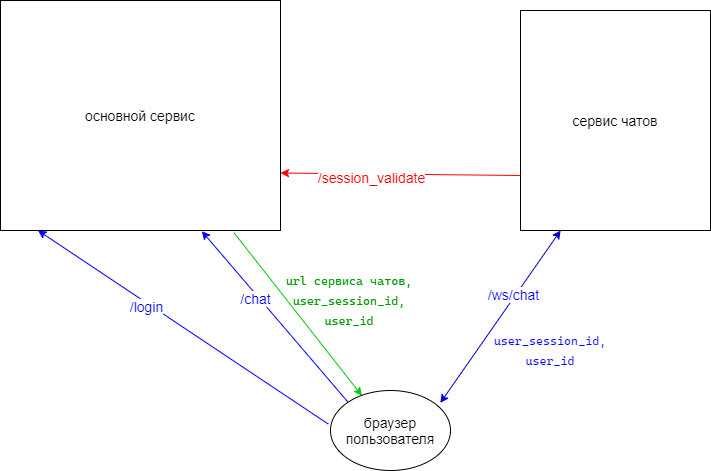

The diagram above was exported from draw.io. Its source (the exported page's mxGraphModel, read from the mxfile embedded in the PNG):
<mxGraphModel dx="877" dy="825" grid="1" gridSize="10" guides="1" tooltips="1" connect="1" arrows="1" fold="1" page="1" pageScale="1" pageWidth="827" pageHeight="1169" math="0" shadow="0">
  <root>
    <mxCell id="0" />
    <mxCell id="1" parent="0" />
    <mxCell id="jQdlRudaNZPbdaO-svh7-1" value="&lt;font style=&quot;font-size: 14px&quot;&gt;основной сервис&lt;/font&gt;" style="rounded=0;whiteSpace=wrap;html=1;" vertex="1" parent="1">
      <mxGeometry x="40" y="70" width="280" height="230" as="geometry" />
    </mxCell>
    <mxCell id="jQdlRudaNZPbdaO-svh7-2" value="&lt;font style=&quot;font-size: 14px&quot;&gt;сервис чатов&lt;/font&gt;" style="rounded=0;whiteSpace=wrap;html=1;" vertex="1" parent="1">
      <mxGeometry x="560" y="80" width="190" height="220" as="geometry" />
    </mxCell>
    <mxCell id="jQdlRudaNZPbdaO-svh7-3" value="" style="endArrow=classic;html=1;entryX=0.134;entryY=1;entryDx=0;entryDy=0;entryPerimeter=0;strokeColor=#0000FF;exitX=-0.018;exitY=0.42;exitDx=0;exitDy=0;exitPerimeter=0;" edge="1" parent="1" source="jQdlRudaNZPbdaO-svh7-19" target="jQdlRudaNZPbdaO-svh7-1">
      <mxGeometry width="50" height="50" relative="1" as="geometry">
        <mxPoint x="350" y="490" as="sourcePoint" />
        <mxPoint x="140" y="380" as="targetPoint" />
      </mxGeometry>
    </mxCell>
    <mxCell id="jQdlRudaNZPbdaO-svh7-4" value="/login" style="edgeLabel;html=1;align=center;verticalAlign=middle;resizable=0;points=[];fontSize=14;fontColor=#0000FF;" vertex="1" connectable="0" parent="jQdlRudaNZPbdaO-svh7-3">
      <mxGeometry x="0.2418" y="3" relative="1" as="geometry">
        <mxPoint as="offset" />
      </mxGeometry>
    </mxCell>
    <mxCell id="jQdlRudaNZPbdaO-svh7-6" value="" style="endArrow=classic;html=1;entryX=0.719;entryY=1.003;entryDx=0;entryDy=0;entryPerimeter=0;exitX=0;exitY=0;exitDx=0;exitDy=0;fillColor=#0050ef;strokeColor=#0000FF;" edge="1" parent="1" source="jQdlRudaNZPbdaO-svh7-19" target="jQdlRudaNZPbdaO-svh7-1">
      <mxGeometry width="50" height="50" relative="1" as="geometry">
        <mxPoint x="200" y="440" as="sourcePoint" />
        <mxPoint x="183.76" y="300" as="targetPoint" />
      </mxGeometry>
    </mxCell>
    <mxCell id="jQdlRudaNZPbdaO-svh7-7" value="/chat" style="edgeLabel;html=1;align=center;verticalAlign=middle;resizable=0;points=[];fontSize=14;fontColor=#0000FF;" vertex="1" connectable="0" parent="jQdlRudaNZPbdaO-svh7-6">
      <mxGeometry x="0.2418" y="3" relative="1" as="geometry">
        <mxPoint as="offset" />
      </mxGeometry>
    </mxCell>
    <mxCell id="jQdlRudaNZPbdaO-svh7-12" value="" style="endArrow=classic;html=1;entryX=0.211;entryY=1;entryDx=0;entryDy=0;entryPerimeter=0;exitX=0.915;exitY=0.155;exitDx=0;exitDy=0;exitPerimeter=0;strokeColor=#0000CC;startArrow=classic;startFill=1;" edge="1" parent="1" source="jQdlRudaNZPbdaO-svh7-19" target="jQdlRudaNZPbdaO-svh7-2">
      <mxGeometry width="50" height="50" relative="1" as="geometry">
        <mxPoint x="510" y="440" as="sourcePoint" />
        <mxPoint x="520" y="210" as="targetPoint" />
      </mxGeometry>
    </mxCell>
    <mxCell id="jQdlRudaNZPbdaO-svh7-13" value="/ws/chat" style="edgeLabel;html=1;align=center;verticalAlign=middle;resizable=0;points=[];fontSize=14;fontColor=#0000FF;" vertex="1" connectable="0" parent="jQdlRudaNZPbdaO-svh7-12">
      <mxGeometry x="0.2418" y="3" relative="1" as="geometry">
        <mxPoint as="offset" />
      </mxGeometry>
    </mxCell>
    <mxCell id="jQdlRudaNZPbdaO-svh7-14" value="" style="endArrow=classic;html=1;exitX=0;exitY=0.75;exitDx=0;exitDy=0;entryX=1;entryY=0.75;entryDx=0;entryDy=0;strokeColor=#FF0000;" edge="1" parent="1" source="jQdlRudaNZPbdaO-svh7-2" target="jQdlRudaNZPbdaO-svh7-1">
      <mxGeometry width="50" height="50" relative="1" as="geometry">
        <mxPoint x="460" y="300" as="sourcePoint" />
        <mxPoint x="320" y="265" as="targetPoint" />
      </mxGeometry>
    </mxCell>
    <mxCell id="jQdlRudaNZPbdaO-svh7-15" value="/session_validate" style="edgeLabel;html=1;align=center;verticalAlign=middle;resizable=0;points=[];fontSize=14;fontColor=#FF0000;" vertex="1" connectable="0" parent="jQdlRudaNZPbdaO-svh7-14">
      <mxGeometry x="0.2418" y="3" relative="1" as="geometry">
        <mxPoint as="offset" />
      </mxGeometry>
    </mxCell>
    <mxCell id="jQdlRudaNZPbdaO-svh7-16" value="&lt;div style=&quot;font-family: &amp;#34;cascadia code pl&amp;#34; , &amp;#34;consolas&amp;#34; , &amp;#34;courier new&amp;#34; , monospace , &amp;#34;consolas&amp;#34; , &amp;#34;courier new&amp;#34; , monospace ; line-height: 19px&quot;&gt;&lt;span style=&quot;background-color: rgb(255 , 255 , 255)&quot;&gt;&lt;font style=&quot;font-size: 12px&quot; color=&quot;#0000ff&quot;&gt;user_session_id, user_id&lt;/font&gt;&lt;/span&gt;&lt;/div&gt;" style="text;html=1;strokeColor=none;fillColor=none;align=center;verticalAlign=middle;whiteSpace=wrap;rounded=0;fontSize=14;" vertex="1" parent="1">
      <mxGeometry x="570" y="410" width="40" height="20" as="geometry" />
    </mxCell>
    <mxCell id="jQdlRudaNZPbdaO-svh7-19" value="браузер пользователя" style="ellipse;whiteSpace=wrap;html=1;fontSize=14;" vertex="1" parent="1">
      <mxGeometry x="370" y="460" width="120" height="80" as="geometry" />
    </mxCell>
    <mxCell id="jQdlRudaNZPbdaO-svh7-20" value="" style="endArrow=classic;html=1;fontSize=14;exitX=0.834;exitY=1.01;exitDx=0;exitDy=0;exitPerimeter=0;entryX=0.262;entryY=0.065;entryDx=0;entryDy=0;entryPerimeter=0;strokeColor=#00CC00;" edge="1" parent="1" source="jQdlRudaNZPbdaO-svh7-1" target="jQdlRudaNZPbdaO-svh7-19">
      <mxGeometry width="50" height="50" relative="1" as="geometry">
        <mxPoint x="390" y="430" as="sourcePoint" />
        <mxPoint x="440" y="380" as="targetPoint" />
      </mxGeometry>
    </mxCell>
    <mxCell id="jQdlRudaNZPbdaO-svh7-21" value="&lt;div style=&quot;font-family: &amp;#34;cascadia code pl&amp;#34; , &amp;#34;consolas&amp;#34; , &amp;#34;courier new&amp;#34; , monospace , &amp;#34;consolas&amp;#34; , &amp;#34;courier new&amp;#34; , monospace ; line-height: 19px&quot;&gt;&lt;span style=&quot;background-color: rgb(255 , 255 , 255)&quot;&gt;&lt;font style=&quot;font-size: 12px&quot; color=&quot;#009900&quot;&gt;url сервиса чатов, user_session_id, user_id&lt;/font&gt;&lt;/span&gt;&lt;/div&gt;" style="text;html=1;strokeColor=none;fillColor=none;align=center;verticalAlign=middle;whiteSpace=wrap;rounded=0;fontSize=14;" vertex="1" parent="1">
      <mxGeometry x="304" y="360" width="170" height="20" as="geometry" />
    </mxCell>
  </root>
</mxGraphModel>